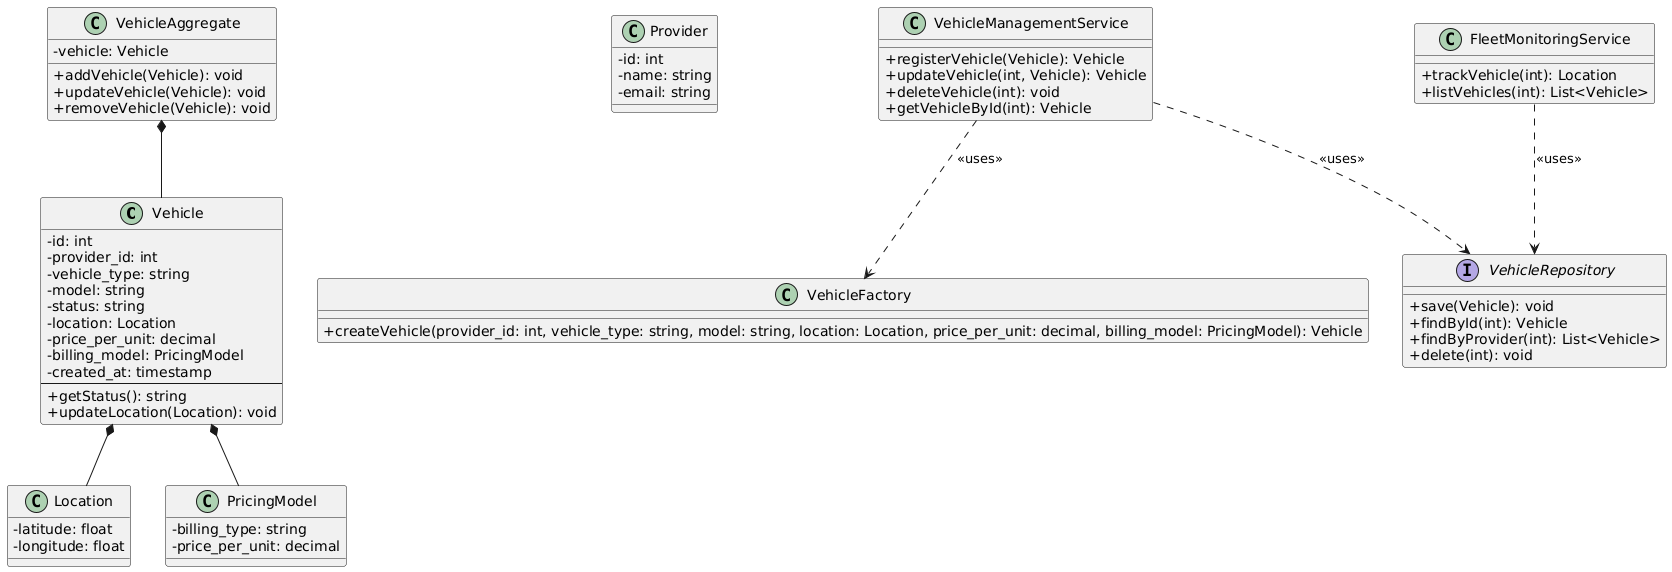

The diagram above was rendered by PlantUML. Its source (embedded in the PNG):
@startuml
skinparam classAttributeIconSize 0

' Entities
class Vehicle {
  - id: int
  - provider_id: int
  - vehicle_type: string
  - model: string
  - status: string
  - location: Location
  - price_per_unit: decimal
  - billing_model: PricingModel
  - created_at: timestamp
  ---
  + getStatus(): string
  + updateLocation(Location): void
}

class Provider {
  - id: int
  - name: string
  - email: string
}

' Value Objects
class Location {
  - latitude: float
  - longitude: float
}

class PricingModel {
  - billing_type: string
  - price_per_unit: decimal
}

' Aggregates
class VehicleAggregate {
  - vehicle: Vehicle
  + addVehicle(Vehicle): void
  + updateVehicle(Vehicle): void
  + removeVehicle(Vehicle): void
}

' Services
class VehicleManagementService {
  + registerVehicle(Vehicle): Vehicle
  + updateVehicle(int, Vehicle): Vehicle
  + deleteVehicle(int): void
  + getVehicleById(int): Vehicle
}

class FleetMonitoringService {
  + trackVehicle(int): Location
  + listVehicles(int): List<Vehicle>
}

' Repositories
interface VehicleRepository {
  + save(Vehicle): void
  + findById(int): Vehicle
  + findByProvider(int): List<Vehicle>
  + delete(int): void
}

' Factories
class VehicleFactory {
  + createVehicle(provider_id: int, vehicle_type: string, model: string, location: Location, price_per_unit: decimal, billing_model: PricingModel): Vehicle
}

' Relationships
Vehicle *-- Location
Vehicle *-- PricingModel
VehicleAggregate *-- Vehicle
VehicleManagementService ..> VehicleRepository : <<uses>>
VehicleManagementService ..> VehicleFactory : <<uses>>
FleetMonitoringService ..> VehicleRepository : <<uses>>
@enduml